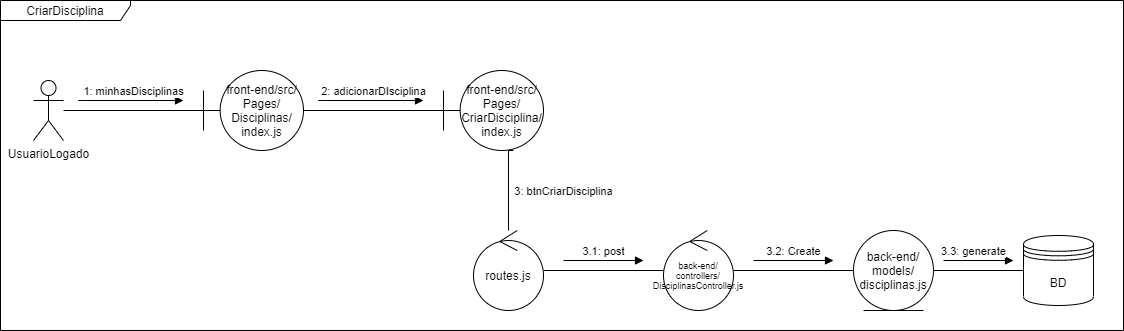

The diagram above was exported from draw.io. Its source (the exported page's mxGraphModel, read from the mxfile embedded in the PNG):
<mxGraphModel dx="782" dy="380" grid="1" gridSize="10" guides="1" tooltips="1" connect="1" arrows="1" fold="1" page="1" pageScale="1" pageWidth="850" pageHeight="1100" background="#ffffff" math="0" shadow="0">
  <root>
    <mxCell id="0" />
    <mxCell id="1" parent="0" />
    <mxCell id="CDU5XBSEO_MB7mDEK9Fc-1" value="CriarDisciplina" style="shape=umlFrame;whiteSpace=wrap;html=1;width=130;height=20;" parent="1" vertex="1">
      <mxGeometry x="87" y="510" width="1123" height="330" as="geometry" />
    </mxCell>
    <mxCell id="CDU5XBSEO_MB7mDEK9Fc-4" style="edgeStyle=orthogonalEdgeStyle;rounded=0;orthogonalLoop=1;jettySize=auto;html=1;endArrow=none;endFill=0;" parent="1" source="CDU5XBSEO_MB7mDEK9Fc-2" target="CDU5XBSEO_MB7mDEK9Fc-3" edge="1">
      <mxGeometry relative="1" as="geometry" />
    </mxCell>
    <mxCell id="CDU5XBSEO_MB7mDEK9Fc-2" value="UsuarioLogado" style="shape=umlActor;verticalLabelPosition=bottom;verticalAlign=top;html=1;" parent="1" vertex="1">
      <mxGeometry x="120" y="590" width="30" height="60" as="geometry" />
    </mxCell>
    <mxCell id="CDU5XBSEO_MB7mDEK9Fc-9" value="3: btnCriarDisciplina" style="edgeStyle=orthogonalEdgeStyle;rounded=0;orthogonalLoop=1;jettySize=auto;html=1;endArrow=none;endFill=0;exitX=0.7;exitY=1;exitDx=0;exitDy=0;exitPerimeter=0;" parent="1" source="CDU5XBSEO_MB7mDEK9Fc-22" target="CDU5XBSEO_MB7mDEK9Fc-8" edge="1">
      <mxGeometry x="0.0588" y="55" relative="1" as="geometry">
        <Array as="points">
          <mxPoint x="595" y="660" />
        </Array>
        <mxPoint y="1" as="offset" />
      </mxGeometry>
    </mxCell>
    <mxCell id="CDU5XBSEO_MB7mDEK9Fc-23" style="edgeStyle=orthogonalEdgeStyle;rounded=0;orthogonalLoop=1;jettySize=auto;html=1;endArrow=none;endFill=0;" parent="1" source="CDU5XBSEO_MB7mDEK9Fc-3" target="CDU5XBSEO_MB7mDEK9Fc-22" edge="1">
      <mxGeometry relative="1" as="geometry" />
    </mxCell>
    <mxCell id="CDU5XBSEO_MB7mDEK9Fc-3" value="front-end/src/ Pages/&lt;br&gt;Disciplinas/ index.js" style="shape=umlBoundary;whiteSpace=wrap;html=1;" parent="1" vertex="1">
      <mxGeometry x="290" y="580" width="100" height="80" as="geometry" />
    </mxCell>
    <mxCell id="CDU5XBSEO_MB7mDEK9Fc-7" value="1: minhasDisciplinas" style="html=1;verticalAlign=bottom;endArrow=block;" parent="1" edge="1">
      <mxGeometry x="0.2857" width="80" relative="1" as="geometry">
        <mxPoint x="190" y="610" as="sourcePoint" />
        <mxPoint x="270" y="610" as="targetPoint" />
        <Array as="points">
          <mxPoint x="160" y="610" />
        </Array>
        <mxPoint as="offset" />
      </mxGeometry>
    </mxCell>
    <mxCell id="CDU5XBSEO_MB7mDEK9Fc-12" style="edgeStyle=orthogonalEdgeStyle;rounded=0;orthogonalLoop=1;jettySize=auto;html=1;endArrow=none;endFill=0;" parent="1" source="CDU5XBSEO_MB7mDEK9Fc-8" target="CDU5XBSEO_MB7mDEK9Fc-11" edge="1">
      <mxGeometry relative="1" as="geometry" />
    </mxCell>
    <mxCell id="CDU5XBSEO_MB7mDEK9Fc-8" value="routes.js" style="ellipse;shape=umlControl;whiteSpace=wrap;html=1;" parent="1" vertex="1">
      <mxGeometry x="560" y="740" width="70" height="80" as="geometry" />
    </mxCell>
    <mxCell id="CDU5XBSEO_MB7mDEK9Fc-16" style="edgeStyle=orthogonalEdgeStyle;rounded=0;orthogonalLoop=1;jettySize=auto;html=1;endArrow=none;endFill=0;" parent="1" source="CDU5XBSEO_MB7mDEK9Fc-11" target="CDU5XBSEO_MB7mDEK9Fc-15" edge="1">
      <mxGeometry relative="1" as="geometry" />
    </mxCell>
    <mxCell id="CDU5XBSEO_MB7mDEK9Fc-11" value="&lt;font style=&quot;font-size: 9px&quot;&gt;back-end/&lt;br&gt;controllers/&lt;br&gt;DisciplinasController.js&lt;/font&gt;" style="ellipse;shape=umlControl;whiteSpace=wrap;html=1;fontSize=9;" parent="1" vertex="1">
      <mxGeometry x="750" y="740" width="70" height="80" as="geometry" />
    </mxCell>
    <mxCell id="CDU5XBSEO_MB7mDEK9Fc-13" value="3.1: post" style="html=1;verticalAlign=bottom;endArrow=block;" parent="1" edge="1">
      <mxGeometry width="80" relative="1" as="geometry">
        <mxPoint x="650" y="770" as="sourcePoint" />
        <mxPoint x="730" y="770" as="targetPoint" />
        <mxPoint as="offset" />
      </mxGeometry>
    </mxCell>
    <mxCell id="CDU5XBSEO_MB7mDEK9Fc-18" style="edgeStyle=orthogonalEdgeStyle;rounded=0;orthogonalLoop=1;jettySize=auto;html=1;endArrow=none;endFill=0;" parent="1" source="CDU5XBSEO_MB7mDEK9Fc-15" target="CDU5XBSEO_MB7mDEK9Fc-17" edge="1">
      <mxGeometry relative="1" as="geometry" />
    </mxCell>
    <mxCell id="CDU5XBSEO_MB7mDEK9Fc-15" value="back-end/ models/ disciplinas.js" style="ellipse;shape=umlEntity;whiteSpace=wrap;html=1;" parent="1" vertex="1">
      <mxGeometry x="940" y="740" width="80" height="80" as="geometry" />
    </mxCell>
    <mxCell id="CDU5XBSEO_MB7mDEK9Fc-17" value="BD" style="shape=datastore;whiteSpace=wrap;html=1;" parent="1" vertex="1">
      <mxGeometry x="1110" y="745" width="70" height="70" as="geometry" />
    </mxCell>
    <mxCell id="CDU5XBSEO_MB7mDEK9Fc-19" value="3.2: Create" style="html=1;verticalAlign=bottom;endArrow=block;" parent="1" edge="1">
      <mxGeometry width="80" relative="1" as="geometry">
        <mxPoint x="840" y="770" as="sourcePoint" />
        <mxPoint x="920" y="770" as="targetPoint" />
      </mxGeometry>
    </mxCell>
    <mxCell id="CDU5XBSEO_MB7mDEK9Fc-20" value="3.3: generate" style="html=1;verticalAlign=bottom;endArrow=block;" parent="1" edge="1">
      <mxGeometry x="-0.1429" width="80" relative="1" as="geometry">
        <mxPoint x="1030" y="770" as="sourcePoint" />
        <mxPoint x="1100" y="770" as="targetPoint" />
        <mxPoint as="offset" />
      </mxGeometry>
    </mxCell>
    <mxCell id="CDU5XBSEO_MB7mDEK9Fc-22" value="front-end/src/ Pages/&lt;br&gt;CriarDisciplina/ index.js" style="shape=umlBoundary;whiteSpace=wrap;html=1;" parent="1" vertex="1">
      <mxGeometry x="530" y="580" width="100" height="80" as="geometry" />
    </mxCell>
    <mxCell id="CDU5XBSEO_MB7mDEK9Fc-24" value="2: adicionarDIsciplina" style="html=1;verticalAlign=bottom;endArrow=block;" parent="1" edge="1">
      <mxGeometry x="0.2857" width="80" relative="1" as="geometry">
        <mxPoint x="430" y="610" as="sourcePoint" />
        <mxPoint x="510" y="610" as="targetPoint" />
        <Array as="points">
          <mxPoint x="400" y="610" />
        </Array>
        <mxPoint as="offset" />
      </mxGeometry>
    </mxCell>
  </root>
</mxGraphModel>